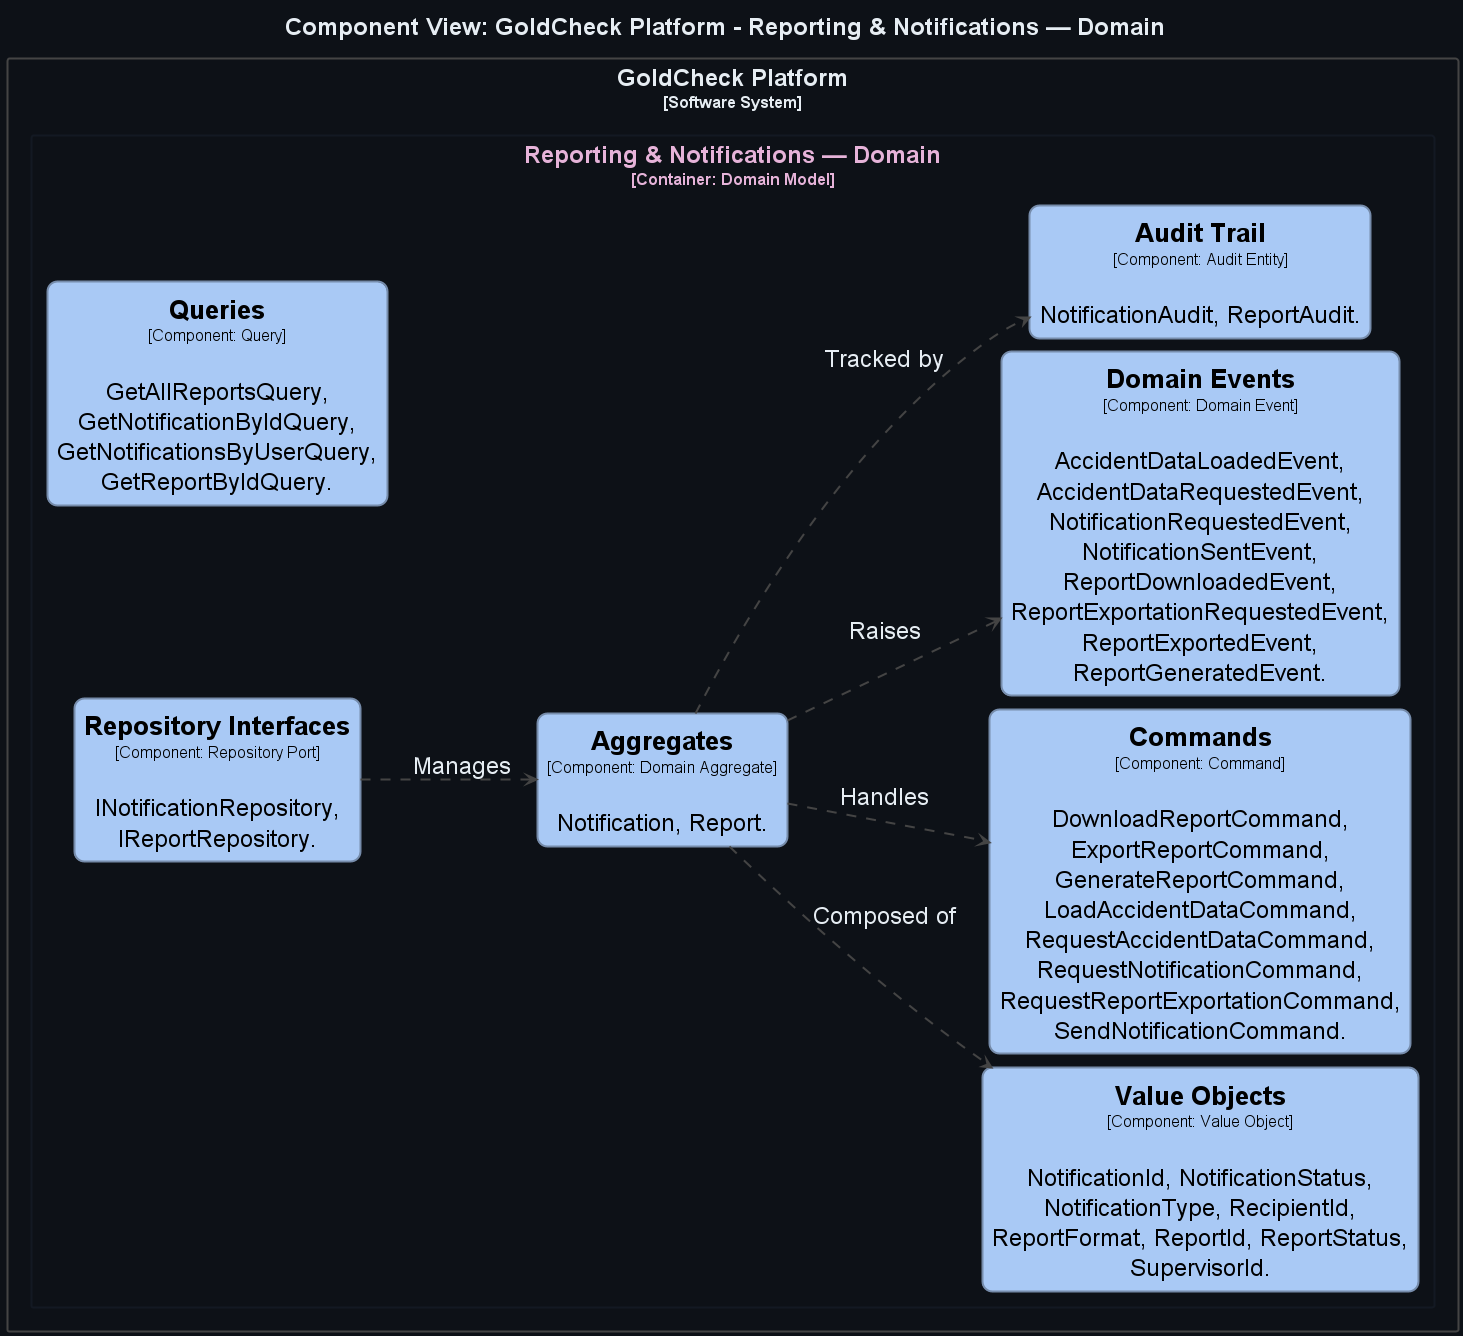

The diagram above was rendered by PlantUML. Its source (embedded in the PNG):
@startuml
title <size:24>Component View: GoldCheck Platform - Reporting & Notifications — Domain</size>

set separator none
left to right direction
skinparam ranksep 50
skinparam nodesep 13
hide stereotype

<style>
  root {
    BackgroundColor: #0d1117;
    FontColor: #e6edf3;
  }
  // Element,Component
  .Element-RWxlbWVudCxDb21wb25lbnQ= {
    BackgroundColor: #a9c9f5;
    LineColor: #768cab;
    LineStyle: 0;
    LineThickness: 2;
    RoundCorner: 20;
    FontColor: #000000;
    FontSize: 24;
    HorizontalAlignment: center;
    Shadowing: 0;
    MaximumWidth: 450;
  }
  // Relationship
  .Relationship-UmVsYXRpb25zaGlw {
    LineThickness: 2;
    LineStyle: 10-10;
    LineColor: #444444;
    FontColor: #e6edf3;
    FontSize: 24;
  }
  // GoldCheck Platform
  .Boundary-R29sZENoZWNrIFBsYXRmb3Jt {
    BackgroundColor: #0d1117;
    LineColor: #444444;
    LineStyle: 0;
    LineThickness: 2;
    FontColor: #e6edf3;
    FontSize: 24;
    HorizontalAlignment: center;
    Shadowing: 0;
  }
  // Reporting & Notifications — Domain
  .Boundary-UmVwb3J0aW5nICYgTm90aWZpY2F0aW9ucyDigJQgRG9tYWlu {
    BackgroundColor: #0d1117;
    LineColor: #131923;
    LineStyle: 0;
    LineThickness: 2;
    FontColor: #e6b3d9;
    FontSize: 24;
    HorizontalAlignment: center;
    Shadowing: 0;
  }
</style>

rectangle "GoldCheck Platform\n<size:16>[Software System]</size>" <<Boundary-R29sZENoZWNrIFBsYXRmb3Jt>> {
  rectangle "Reporting & Notifications — Domain\n<size:16>[Container: Domain Model]</size>" <<Boundary-UmVwb3J0aW5nICYgTm90aWZpY2F0aW9ucyDigJQgRG9tYWlu>> {
    rectangle "==Aggregates\n<size:16>[Component: Domain Aggregate]</size>\n\nNotification, Report." <<Element-RWxlbWVudCxDb21wb25lbnQ=>> as GoldCheckPlatform.ReportingNotificationsDomain.Aggregates
    rectangle "==Value Objects\n<size:16>[Component: Value Object]</size>\n\nNotificationId, NotificationStatus, NotificationType, RecipientId, ReportFormat, ReportId, ReportStatus, SupervisorId." <<Element-RWxlbWVudCxDb21wb25lbnQ=>> as GoldCheckPlatform.ReportingNotificationsDomain.ValueObjects
    rectangle "==Commands\n<size:16>[Component: Command]</size>\n\nDownloadReportCommand, ExportReportCommand, GenerateReportCommand, LoadAccidentDataCommand, RequestAccidentDataCommand, RequestNotificationCommand, RequestReportExportationCommand, SendNotificationCommand." <<Element-RWxlbWVudCxDb21wb25lbnQ=>> as GoldCheckPlatform.ReportingNotificationsDomain.Commands
    rectangle "==Queries\n<size:16>[Component: Query]</size>\n\nGetAllReportsQuery, GetNotificationByIdQuery, GetNotificationsByUserQuery, GetReportByIdQuery." <<Element-RWxlbWVudCxDb21wb25lbnQ=>> as GoldCheckPlatform.ReportingNotificationsDomain.Queries
    rectangle "==Domain Events\n<size:16>[Component: Domain Event]</size>\n\nAccidentDataLoadedEvent, AccidentDataRequestedEvent, NotificationRequestedEvent, NotificationSentEvent, ReportDownloadedEvent, ReportExportationRequestedEvent, ReportExportedEvent, ReportGeneratedEvent." <<Element-RWxlbWVudCxDb21wb25lbnQ=>> as GoldCheckPlatform.ReportingNotificationsDomain.DomainEvents
    rectangle "==Repository Interfaces\n<size:16>[Component: Repository Port]</size>\n\nINotificationRepository, IReportRepository." <<Element-RWxlbWVudCxDb21wb25lbnQ=>> as GoldCheckPlatform.ReportingNotificationsDomain.RepositoryInterfaces
    rectangle "==Audit Trail\n<size:16>[Component: Audit Entity]</size>\n\nNotificationAudit, ReportAudit." <<Element-RWxlbWVudCxDb21wb25lbnQ=>> as GoldCheckPlatform.ReportingNotificationsDomain.AuditTrail
  }

}

GoldCheckPlatform.ReportingNotificationsDomain.RepositoryInterfaces --> GoldCheckPlatform.ReportingNotificationsDomain.Aggregates <<Relationship-UmVsYXRpb25zaGlw>> : "Manages"
GoldCheckPlatform.ReportingNotificationsDomain.Aggregates --> GoldCheckPlatform.ReportingNotificationsDomain.ValueObjects <<Relationship-UmVsYXRpb25zaGlw>> : "Composed of"
GoldCheckPlatform.ReportingNotificationsDomain.Aggregates --> GoldCheckPlatform.ReportingNotificationsDomain.Commands <<Relationship-UmVsYXRpb25zaGlw>> : "Handles"
GoldCheckPlatform.ReportingNotificationsDomain.Aggregates --> GoldCheckPlatform.ReportingNotificationsDomain.DomainEvents <<Relationship-UmVsYXRpb25zaGlw>> : "Raises"
GoldCheckPlatform.ReportingNotificationsDomain.Aggregates --> GoldCheckPlatform.ReportingNotificationsDomain.AuditTrail <<Relationship-UmVsYXRpb25zaGlw>> : "Tracked by"

@enduml